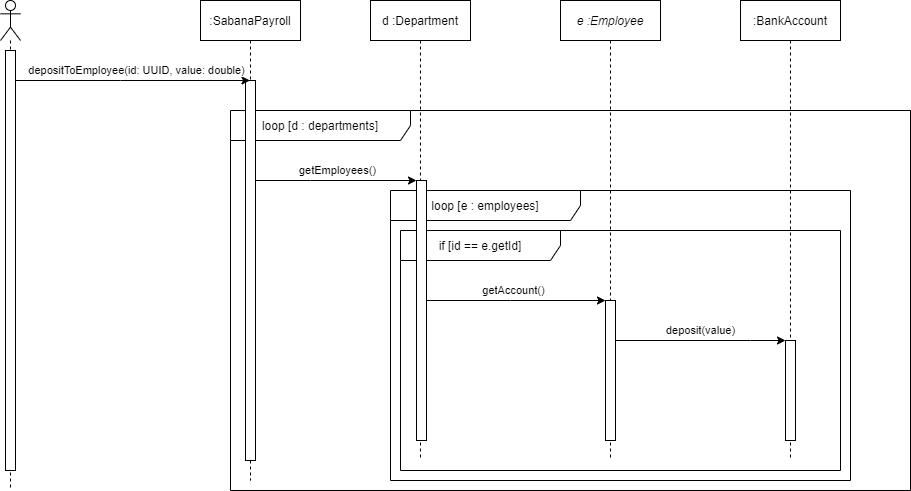

The diagram above was exported from draw.io. Its source (the exported page's mxGraphModel, read from the mxfile embedded in the PNG):
<mxGraphModel dx="1422" dy="705" grid="1" gridSize="10" guides="1" tooltips="1" connect="1" arrows="1" fold="1" page="1" pageScale="1" pageWidth="827" pageHeight="1169" math="0" shadow="0">
  <root>
    <mxCell id="0" />
    <mxCell id="1" parent="0" />
    <mxCell id="cmKOPJew6WPWSb37xfwk-11" value="loop [d : departments]" style="shape=umlFrame;whiteSpace=wrap;html=1;width=180;height=30;" vertex="1" parent="1">
      <mxGeometry x="280" y="150" width="680" height="380" as="geometry" />
    </mxCell>
    <mxCell id="cmKOPJew6WPWSb37xfwk-16" value="loop [e : employees]" style="shape=umlFrame;whiteSpace=wrap;html=1;width=190;height=30;" vertex="1" parent="1">
      <mxGeometry x="440" y="230" width="460" height="290" as="geometry" />
    </mxCell>
    <mxCell id="cmKOPJew6WPWSb37xfwk-19" value="if [id == e.getId]" style="shape=umlFrame;whiteSpace=wrap;html=1;width=160;height=30;" vertex="1" parent="1">
      <mxGeometry x="450" y="270" width="440" height="240" as="geometry" />
    </mxCell>
    <mxCell id="cmKOPJew6WPWSb37xfwk-2" value="" style="shape=umlLifeline;participant=umlActor;perimeter=lifelinePerimeter;whiteSpace=wrap;html=1;container=1;collapsible=0;recursiveResize=0;verticalAlign=top;spacingTop=36;outlineConnect=0;" vertex="1" parent="1">
      <mxGeometry x="50" y="40" width="20" height="490" as="geometry" />
    </mxCell>
    <mxCell id="cmKOPJew6WPWSb37xfwk-3" value="" style="html=1;points=[];perimeter=orthogonalPerimeter;" vertex="1" parent="cmKOPJew6WPWSb37xfwk-2">
      <mxGeometry x="5" y="50" width="10" height="420" as="geometry" />
    </mxCell>
    <mxCell id="cmKOPJew6WPWSb37xfwk-5" value=":SabanaPayroll" style="shape=umlLifeline;perimeter=lifelinePerimeter;whiteSpace=wrap;html=1;container=1;collapsible=0;recursiveResize=0;outlineConnect=0;" vertex="1" parent="1">
      <mxGeometry x="250" y="40" width="100" height="480" as="geometry" />
    </mxCell>
    <mxCell id="cmKOPJew6WPWSb37xfwk-9" value="" style="html=1;points=[];perimeter=orthogonalPerimeter;" vertex="1" parent="cmKOPJew6WPWSb37xfwk-5">
      <mxGeometry x="45" y="80" width="10" height="380" as="geometry" />
    </mxCell>
    <mxCell id="cmKOPJew6WPWSb37xfwk-6" value="depositToEmployee(id: UUID, value: double)" style="edgeStyle=orthogonalEdgeStyle;rounded=0;orthogonalLoop=1;jettySize=auto;html=1;" edge="1" parent="1" source="cmKOPJew6WPWSb37xfwk-3" target="cmKOPJew6WPWSb37xfwk-5">
      <mxGeometry x="0.0298" y="10" relative="1" as="geometry">
        <mxPoint x="150" y="180" as="targetPoint" />
        <Array as="points">
          <mxPoint x="170" y="120" />
          <mxPoint x="170" y="120" />
        </Array>
        <mxPoint as="offset" />
      </mxGeometry>
    </mxCell>
    <mxCell id="cmKOPJew6WPWSb37xfwk-7" value="d :Department" style="shape=umlLifeline;perimeter=lifelinePerimeter;whiteSpace=wrap;html=1;container=1;collapsible=0;recursiveResize=0;outlineConnect=0;" vertex="1" parent="1">
      <mxGeometry x="420" y="40" width="100" height="460" as="geometry" />
    </mxCell>
    <mxCell id="cmKOPJew6WPWSb37xfwk-13" value="" style="html=1;points=[];perimeter=orthogonalPerimeter;" vertex="1" parent="cmKOPJew6WPWSb37xfwk-7">
      <mxGeometry x="46" y="180" width="10" height="260" as="geometry" />
    </mxCell>
    <mxCell id="cmKOPJew6WPWSb37xfwk-12" value="&lt;span&gt;e :Employee&lt;/span&gt;" style="shape=umlLifeline;perimeter=lifelinePerimeter;whiteSpace=wrap;html=1;container=1;collapsible=0;recursiveResize=0;outlineConnect=0;fontStyle=2" vertex="1" parent="1">
      <mxGeometry x="610" y="40" width="100" height="460" as="geometry" />
    </mxCell>
    <mxCell id="cmKOPJew6WPWSb37xfwk-17" value="" style="html=1;points=[];perimeter=orthogonalPerimeter;" vertex="1" parent="cmKOPJew6WPWSb37xfwk-12">
      <mxGeometry x="45" y="300" width="10" height="140" as="geometry" />
    </mxCell>
    <mxCell id="cmKOPJew6WPWSb37xfwk-15" value="getEmployees()" style="edgeStyle=orthogonalEdgeStyle;rounded=0;orthogonalLoop=1;jettySize=auto;html=1;" edge="1" parent="1" source="cmKOPJew6WPWSb37xfwk-9" target="cmKOPJew6WPWSb37xfwk-13">
      <mxGeometry x="0.0244" y="10" relative="1" as="geometry">
        <Array as="points">
          <mxPoint x="360" y="220" />
          <mxPoint x="360" y="220" />
        </Array>
        <mxPoint as="offset" />
      </mxGeometry>
    </mxCell>
    <mxCell id="cmKOPJew6WPWSb37xfwk-18" value="getAccount()" style="edgeStyle=orthogonalEdgeStyle;rounded=0;orthogonalLoop=1;jettySize=auto;html=1;" edge="1" parent="1" source="cmKOPJew6WPWSb37xfwk-13" target="cmKOPJew6WPWSb37xfwk-17">
      <mxGeometry x="-0.027" y="10" relative="1" as="geometry">
        <Array as="points">
          <mxPoint x="560" y="340" />
          <mxPoint x="560" y="340" />
        </Array>
        <mxPoint as="offset" />
      </mxGeometry>
    </mxCell>
    <mxCell id="cmKOPJew6WPWSb37xfwk-20" value=":BankAccount" style="shape=umlLifeline;perimeter=lifelinePerimeter;whiteSpace=wrap;html=1;container=1;collapsible=0;recursiveResize=0;outlineConnect=0;" vertex="1" parent="1">
      <mxGeometry x="790" y="40" width="100" height="460" as="geometry" />
    </mxCell>
    <mxCell id="cmKOPJew6WPWSb37xfwk-21" value="" style="html=1;points=[];perimeter=orthogonalPerimeter;" vertex="1" parent="cmKOPJew6WPWSb37xfwk-20">
      <mxGeometry x="45" y="340" width="10" height="100" as="geometry" />
    </mxCell>
    <mxCell id="cmKOPJew6WPWSb37xfwk-22" value="deposit(value)" style="edgeStyle=orthogonalEdgeStyle;rounded=0;orthogonalLoop=1;jettySize=auto;html=1;" edge="1" parent="1" source="cmKOPJew6WPWSb37xfwk-17" target="cmKOPJew6WPWSb37xfwk-21">
      <mxGeometry y="10" relative="1" as="geometry">
        <Array as="points">
          <mxPoint x="800" y="380" />
          <mxPoint x="800" y="380" />
        </Array>
        <mxPoint as="offset" />
      </mxGeometry>
    </mxCell>
  </root>
</mxGraphModel>